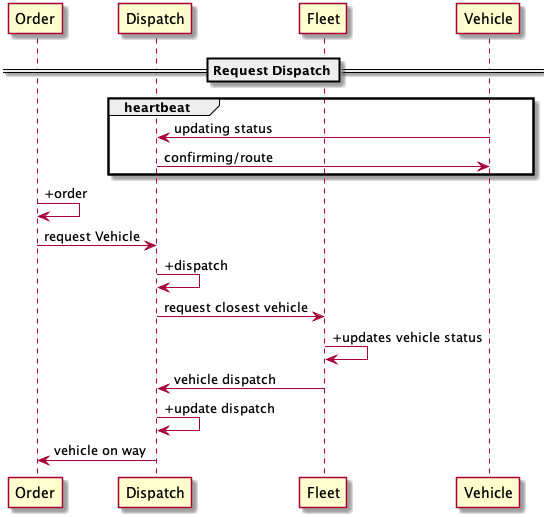

The diagram above was rendered by PlantUML. Its source (embedded in the PNG):
@startuml
Participant Order
Participant Dispatch
Participant Fleet
Participant Vehicle

==Request Dispatch==
group heartbeat
Vehicle->Dispatch: updating status
Dispatch->Vehicle: confirming/route
end

Order->Order: +order

Order->Dispatch: request Vehicle
Dispatch->Dispatch: +dispatch 
Dispatch->Fleet: request closest vehicle
Fleet->Fleet: +updates vehicle status
Fleet->Dispatch:vehicle dispatch 
Dispatch->Dispatch: +update dispatch 
Dispatch->Order: vehicle on way


@enduml